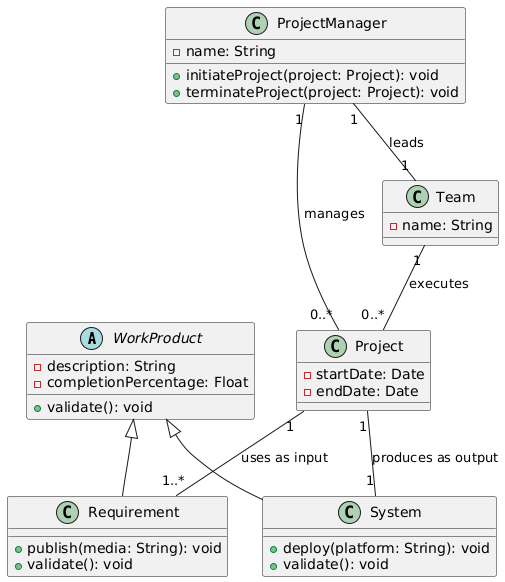

The diagram above was rendered by PlantUML. Its source (embedded in the PNG):
@startuml
abstract class WorkProduct {
  -description: String
  -completionPercentage: Float
  +validate(): void
}

class Requirement {
  +publish(media: String): void
  +validate(): void
}

class System {
  +deploy(platform: String): void
  +validate(): void
}

class ProjectManager {
  -name: String
  +initiateProject(project: Project): void
  +terminateProject(project: Project): void
}

class Team {
  -name: String
}

class Project {
  -startDate: Date
  -endDate: Date
}

WorkProduct <|-- Requirement
WorkProduct <|-- System

ProjectManager "1" -- "1" Team : leads
ProjectManager "1" -- "0..*" Project : manages

Team "1" -- "0..*" Project : executes

Project "1" -- "1..*" Requirement : uses as input
Project "1" -- "1" System : produces as output
@enduml